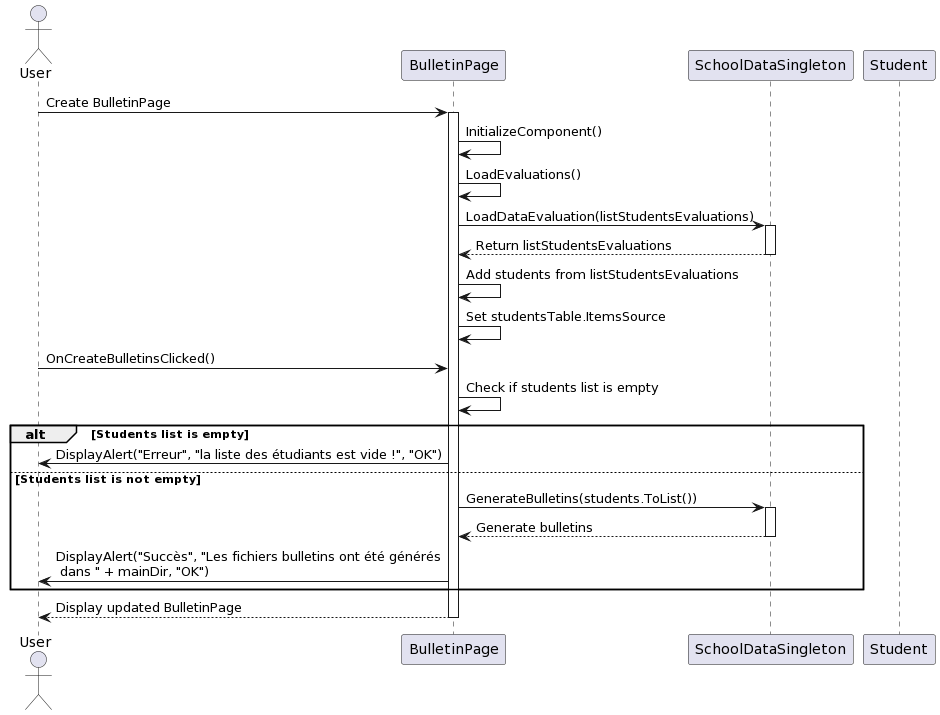

The diagram above was rendered by PlantUML. Its source (embedded in the PNG):
@startuml
actor User
participant "BulletinPage" as A
participant "SchoolDataSingleton" as B
participant "Student" as D

User -> A: Create BulletinPage
activate A
A -> A: InitializeComponent()
A -> A: LoadEvaluations()
A -> B: LoadDataEvaluation(listStudentsEvaluations)
activate B
B --> A: Return listStudentsEvaluations
deactivate B
A -> A: Add students from listStudentsEvaluations
A -> A: Set studentsTable.ItemsSource
User -> A: OnCreateBulletinsClicked()
A -> A: Check if students list is empty
alt Students list is empty
    A -> User: DisplayAlert("Erreur", "la liste des étudiants est vide !", "OK")
else Students list is not empty
    A -> B: GenerateBulletins(students.ToList())
    activate B
    B --> A: Generate bulletins
    deactivate B
    A -> User: DisplayAlert("Succès", "Les fichiers bulletins ont été générés\n dans " + mainDir, "OK")
end
User <-- A: Display updated BulletinPage
deactivate A
@enduml